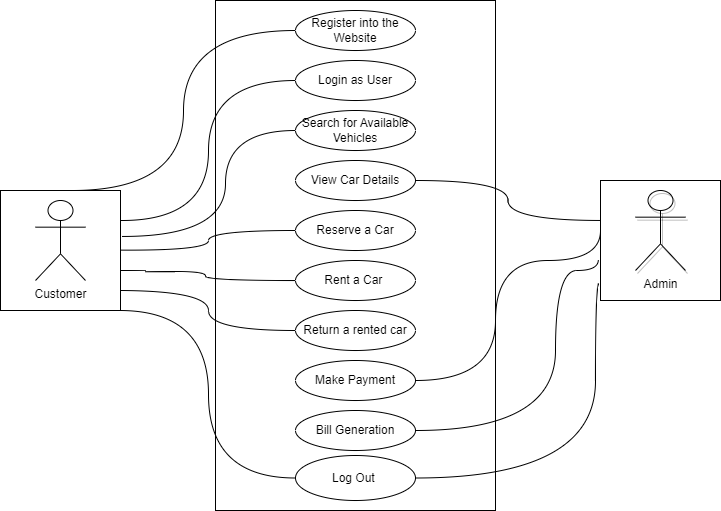

The diagram above was exported from draw.io. Its source (the exported page's mxGraphModel, read from the mxfile embedded in the PNG):
<mxGraphModel dx="1050" dy="509" grid="1" gridSize="10" guides="1" tooltips="1" connect="1" arrows="1" fold="1" page="1" pageScale="1" pageWidth="850" pageHeight="1100" math="0" shadow="0">
  <root>
    <mxCell id="0" />
    <mxCell id="1" parent="0" />
    <mxCell id="vm-M0HTiuGIkFrjaZCFY-2" value="Customer" style="shape=umlActor;verticalLabelPosition=bottom;verticalAlign=top;html=1;outlineConnect=0;" parent="1" vertex="1">
      <mxGeometry x="60" y="270" width="50" height="80" as="geometry" />
    </mxCell>
    <mxCell id="vm-M0HTiuGIkFrjaZCFY-4" value="" style="rounded=0;whiteSpace=wrap;html=1;" parent="1" vertex="1">
      <mxGeometry x="240" y="70" width="280" height="510" as="geometry" />
    </mxCell>
    <mxCell id="vm-M0HTiuGIkFrjaZCFY-5" value="Admin" style="shape=umlActor;verticalLabelPosition=bottom;verticalAlign=top;html=1;outlineConnect=0;fillColor=none;strokeColor=default;shadow=1;" parent="1" vertex="1">
      <mxGeometry x="660" y="260" width="50" height="80" as="geometry" />
    </mxCell>
    <mxCell id="vm-M0HTiuGIkFrjaZCFY-8" value="Register into the Website" style="ellipse;whiteSpace=wrap;html=1;" parent="1" vertex="1">
      <mxGeometry x="320" y="80" width="120" height="40" as="geometry" />
    </mxCell>
    <mxCell id="vm-M0HTiuGIkFrjaZCFY-9" value="Login as User" style="ellipse;whiteSpace=wrap;html=1;" parent="1" vertex="1">
      <mxGeometry x="320" y="130" width="120" height="40" as="geometry" />
    </mxCell>
    <mxCell id="vm-M0HTiuGIkFrjaZCFY-10" value="Search for Available Vehicles" style="ellipse;whiteSpace=wrap;html=1;" parent="1" vertex="1">
      <mxGeometry x="320" y="180" width="120" height="40" as="geometry" />
    </mxCell>
    <mxCell id="vm-M0HTiuGIkFrjaZCFY-11" value="View Car Details" style="ellipse;whiteSpace=wrap;html=1;" parent="1" vertex="1">
      <mxGeometry x="320" y="230" width="120" height="40" as="geometry" />
    </mxCell>
    <mxCell id="vm-M0HTiuGIkFrjaZCFY-12" value="Reserve a Car" style="ellipse;whiteSpace=wrap;html=1;" parent="1" vertex="1">
      <mxGeometry x="320" y="280" width="120" height="40" as="geometry" />
    </mxCell>
    <mxCell id="vm-M0HTiuGIkFrjaZCFY-13" value="Rent a Car&amp;nbsp;" style="ellipse;whiteSpace=wrap;html=1;" parent="1" vertex="1">
      <mxGeometry x="320" y="330" width="120" height="40" as="geometry" />
    </mxCell>
    <mxCell id="vm-M0HTiuGIkFrjaZCFY-14" value="Return a rented car" style="ellipse;whiteSpace=wrap;html=1;" parent="1" vertex="1">
      <mxGeometry x="320" y="380" width="120" height="40" as="geometry" />
    </mxCell>
    <mxCell id="vm-M0HTiuGIkFrjaZCFY-15" value="Make Payment" style="ellipse;whiteSpace=wrap;html=1;" parent="1" vertex="1">
      <mxGeometry x="320" y="430" width="120" height="40" as="geometry" />
    </mxCell>
    <mxCell id="vm-M0HTiuGIkFrjaZCFY-16" value="Bill Generation" style="ellipse;whiteSpace=wrap;html=1;" parent="1" vertex="1">
      <mxGeometry x="320" y="480" width="120" height="40" as="geometry" />
    </mxCell>
    <mxCell id="vm-M0HTiuGIkFrjaZCFY-19" value="Log Out&amp;nbsp;" style="ellipse;whiteSpace=wrap;html=1;" parent="1" vertex="1">
      <mxGeometry x="320" y="525" width="120" height="45" as="geometry" />
    </mxCell>
    <mxCell id="xfm8Nl2keMhMO-Hpqklp-14" value="" style="whiteSpace=wrap;html=1;aspect=fixed;gradientColor=none;fillColor=none;" parent="1" vertex="1">
      <mxGeometry x="25" y="260" width="120" height="120" as="geometry" />
    </mxCell>
    <mxCell id="xfm8Nl2keMhMO-Hpqklp-15" value="" style="whiteSpace=wrap;html=1;aspect=fixed;fillColor=none;gradientColor=none;" parent="1" vertex="1">
      <mxGeometry x="625" y="250" width="120" height="120" as="geometry" />
    </mxCell>
    <mxCell id="NyuMsuy4ibXaDOZ63Qkr-1" value="" style="endArrow=none;html=1;entryX=0;entryY=0.5;entryDx=0;entryDy=0;edgeStyle=orthogonalEdgeStyle;curved=1;" edge="1" parent="1" target="vm-M0HTiuGIkFrjaZCFY-8">
      <mxGeometry width="50" height="50" relative="1" as="geometry">
        <mxPoint x="95" y="260" as="sourcePoint" />
        <mxPoint x="145" y="210" as="targetPoint" />
      </mxGeometry>
    </mxCell>
    <mxCell id="NyuMsuy4ibXaDOZ63Qkr-7" value="" style="endArrow=none;html=1;rounded=0;entryX=0;entryY=0.5;entryDx=0;entryDy=0;exitX=1.015;exitY=0.383;exitDx=0;exitDy=0;exitPerimeter=0;edgeStyle=orthogonalEdgeStyle;curved=1;" edge="1" parent="1" source="xfm8Nl2keMhMO-Hpqklp-14" target="vm-M0HTiuGIkFrjaZCFY-10">
      <mxGeometry width="50" height="50" relative="1" as="geometry">
        <mxPoint x="145" y="340" as="sourcePoint" />
        <mxPoint x="195" y="290" as="targetPoint" />
        <Array as="points">
          <mxPoint x="250" y="306" />
          <mxPoint x="250" y="200" />
        </Array>
      </mxGeometry>
    </mxCell>
    <mxCell id="NyuMsuy4ibXaDOZ63Qkr-8" value="" style="endArrow=none;html=1;rounded=0;entryX=0;entryY=0.5;entryDx=0;entryDy=0;edgeStyle=orthogonalEdgeStyle;curved=1;" edge="1" parent="1" target="vm-M0HTiuGIkFrjaZCFY-9">
      <mxGeometry width="50" height="50" relative="1" as="geometry">
        <mxPoint x="145" y="290" as="sourcePoint" />
        <mxPoint x="265" y="260" as="targetPoint" />
      </mxGeometry>
    </mxCell>
    <mxCell id="NyuMsuy4ibXaDOZ63Qkr-10" value="" style="endArrow=none;html=1;rounded=0;edgeStyle=orthogonalEdgeStyle;curved=1;" edge="1" parent="1" target="vm-M0HTiuGIkFrjaZCFY-12">
      <mxGeometry width="50" height="50" relative="1" as="geometry">
        <mxPoint x="145" y="319.62" as="sourcePoint" />
        <mxPoint x="329.42466742534157" y="280.380709058438" as="targetPoint" />
      </mxGeometry>
    </mxCell>
    <mxCell id="NyuMsuy4ibXaDOZ63Qkr-11" value="" style="endArrow=none;html=1;rounded=0;entryX=0;entryY=0.5;entryDx=0;entryDy=0;edgeStyle=orthogonalEdgeStyle;curved=1;" edge="1" parent="1" target="vm-M0HTiuGIkFrjaZCFY-13">
      <mxGeometry width="50" height="50" relative="1" as="geometry">
        <mxPoint x="145" y="340" as="sourcePoint" />
        <mxPoint x="265" y="310" as="targetPoint" />
        <Array as="points">
          <mxPoint x="170" y="340" />
          <mxPoint x="170" y="341" />
          <mxPoint x="230" y="341" />
          <mxPoint x="230" y="350" />
        </Array>
      </mxGeometry>
    </mxCell>
    <mxCell id="NyuMsuy4ibXaDOZ63Qkr-12" value="" style="endArrow=none;html=1;rounded=0;entryX=0;entryY=0.5;entryDx=0;entryDy=0;edgeStyle=orthogonalEdgeStyle;curved=1;" edge="1" parent="1" target="vm-M0HTiuGIkFrjaZCFY-14">
      <mxGeometry width="50" height="50" relative="1" as="geometry">
        <mxPoint x="145" y="360" as="sourcePoint" />
        <mxPoint x="195" y="310" as="targetPoint" />
      </mxGeometry>
    </mxCell>
    <mxCell id="NyuMsuy4ibXaDOZ63Qkr-13" value="" style="endArrow=none;html=1;rounded=0;entryX=0;entryY=0.5;entryDx=0;entryDy=0;edgeStyle=orthogonalEdgeStyle;curved=1;" edge="1" parent="1" target="vm-M0HTiuGIkFrjaZCFY-19">
      <mxGeometry width="50" height="50" relative="1" as="geometry">
        <mxPoint x="145" y="380" as="sourcePoint" />
        <mxPoint x="195" y="330" as="targetPoint" />
      </mxGeometry>
    </mxCell>
    <mxCell id="NyuMsuy4ibXaDOZ63Qkr-14" value="" style="endArrow=none;html=1;rounded=0;exitX=1;exitY=0.5;exitDx=0;exitDy=0;entryX=0.008;entryY=0.333;entryDx=0;entryDy=0;entryPerimeter=0;edgeStyle=orthogonalEdgeStyle;curved=1;" edge="1" parent="1" source="vm-M0HTiuGIkFrjaZCFY-11" target="xfm8Nl2keMhMO-Hpqklp-15">
      <mxGeometry width="50" height="50" relative="1" as="geometry">
        <mxPoint x="575" y="310" as="sourcePoint" />
        <mxPoint x="625" y="260" as="targetPoint" />
      </mxGeometry>
    </mxCell>
    <mxCell id="NyuMsuy4ibXaDOZ63Qkr-15" value="" style="endArrow=none;html=1;rounded=0;edgeStyle=orthogonalEdgeStyle;curved=1;exitX=1;exitY=0.5;exitDx=0;exitDy=0;" edge="1" parent="1" source="vm-M0HTiuGIkFrjaZCFY-15">
      <mxGeometry width="50" height="50" relative="1" as="geometry">
        <mxPoint x="440" y="440" as="sourcePoint" />
        <mxPoint x="625" y="300" as="targetPoint" />
        <Array as="points">
          <mxPoint x="520" y="450" />
          <mxPoint x="520" y="330" />
          <mxPoint x="625" y="330" />
        </Array>
      </mxGeometry>
    </mxCell>
    <mxCell id="NyuMsuy4ibXaDOZ63Qkr-16" value="" style="endArrow=none;html=1;rounded=0;exitX=1;exitY=0.5;exitDx=0;exitDy=0;edgeStyle=orthogonalEdgeStyle;curved=1;entryX=-0.018;entryY=0.66;entryDx=0;entryDy=0;entryPerimeter=0;" edge="1" parent="1" source="vm-M0HTiuGIkFrjaZCFY-16" target="xfm8Nl2keMhMO-Hpqklp-15">
      <mxGeometry width="50" height="50" relative="1" as="geometry">
        <mxPoint x="575" y="390" as="sourcePoint" />
        <mxPoint x="625" y="340" as="targetPoint" />
        <Array as="points">
          <mxPoint x="580" y="500" />
          <mxPoint x="580" y="340" />
          <mxPoint x="623" y="340" />
        </Array>
      </mxGeometry>
    </mxCell>
    <mxCell id="NyuMsuy4ibXaDOZ63Qkr-17" value="" style="endArrow=none;html=1;rounded=0;entryX=-0.012;entryY=0.86;entryDx=0;entryDy=0;entryPerimeter=0;exitX=1;exitY=0.5;exitDx=0;exitDy=0;edgeStyle=orthogonalEdgeStyle;curved=1;" edge="1" parent="1" source="vm-M0HTiuGIkFrjaZCFY-19" target="xfm8Nl2keMhMO-Hpqklp-15">
      <mxGeometry width="50" height="50" relative="1" as="geometry">
        <mxPoint x="600" y="440" as="sourcePoint" />
        <mxPoint x="650" y="390" as="targetPoint" />
        <Array as="points">
          <mxPoint x="620" y="548" />
          <mxPoint x="620" y="353" />
        </Array>
      </mxGeometry>
    </mxCell>
  </root>
</mxGraphModel>